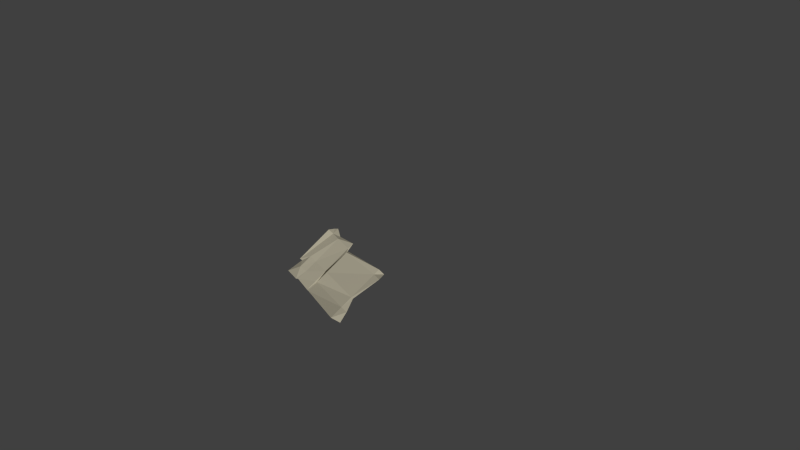 # Source: paper_code.blend  (saved by Blender 2.68.0; exported with 4.5.12 LTS)
import bpy
from mathutils import Matrix  # noqa: F401  (used for matrix-valued properties, if any)

bpy.ops.wm.read_factory_settings(use_empty=True)
scene = bpy.context.scene
scene.name = 'Scene'

# ---- collections
col_collection_1 = bpy.data.collections.new('Collection 1'); scene.collection.children.link(col_collection_1)

# ---- materials (node trees are filled in below, after node groups)
mat_material = bpy.data.materials.new('Material')
mat_material.alpha_threshold = 0.0
mat_material.use_transparent_shadow = False
mat_material.diffuse_color = (0.477, 0.351, 0.1628, 1.0)
mat_material.roughness = 0.5
mat_material.line_color = (0.0, 0.0, 0.0, 1.0)
mat_material_001 = bpy.data.materials.new('Material.001')
mat_material_001.alpha_threshold = 0.0
mat_material_001.use_transparent_shadow = False
mat_material_001.diffuse_color = (0.5277, 0.4878, 0.368, 1.0)
mat_material_001.roughness = 0.5
mat_material_001.line_color = (0.0, 0.0, 0.0, 1.0)

# ---- material node trees

# ---- world
world_world = bpy.data.worlds.new('World'); scene.world = world_world
world_world.color = (0.05088, 0.05088, 0.05088)
world_world.use_sun_shadow = False
world_world.sun_shadow_jitter_overblur = 0.0
world_world.cycles.sampling_method = 'MANUAL'
world_world.cycles.sample_map_resolution = 256

# ---- cameras
cam_camera = bpy.data.cameras.new('Camera')
cam_camera.clip_end = 100.0
cam_camera.lens = 35.0
cam_camera.sensor_width = 32.0
cam_camera.sensor_height = 18.0
cam_camera.ortho_scale = 7.314
cam_camera.dof.focus_distance = 0.0
cam_camera.dof.aperture_fstop = 128.0

# ---- lights
light_lamp = bpy.data.lights.new('Lamp', 'POINT')
light_lamp.transmission_factor = 0.0
light_lamp.cutoff_distance = 30.0
light_lamp.energy = 100.0
light_lamp.shadow_buffer_clip_start = 1.001
light_lamp.shadow_soft_size = 0.1
light_lamp.shadow_maximum_resolution = 0.006
light_lamp.use_absolute_resolution = True
light_lamp.cycles.use_multiple_importance_sampling = False

# ---- meshes
me_cube = bpy.data.meshes.new('Cube')
me_cube.from_pydata([(-0.003745, 0.007398, 0.0004921), (-0.003745, 0.007398, 0.0005565), (0.00622, 0.007811, 4.197e-06), (0.00622, 0.007811, 6.857e-05), (-0.004197, -0.001772, 0.0002562), (0.006648, -0.001772, 0.0005565), (-0.004197, -0.001772, 0.0001919), (0.006648, -0.001772, 0.0004921), (-0.0002336, 0.007811, 0.0004921), (-0.0002336, 0.007811, 0.0005565), (-0.0002336, -0.001772, 0.0004921), (-0.0002336, -0.001772, 0.0005565), (8.149e-10, 0.006452, 0.0005565), (-1.513e-09, -0.001772, 0.0005565), (1.397e-09, 0.006452, 0.0004921), (0.0, -0.001772, 0.0004921), (0.005158, 0.007811, 0.0005565), (0.005158, -0.002096, 0.00142), (0.005158, 0.007811, 0.0004921), (0.005158, -0.002096, 0.001355), (-0.003343, 0.007811, 0.0004921), (-0.002546, -0.001772, 0.0004921), (-0.003343, 0.007811, 0.0005565), (-0.002546, -0.001772, 0.0005565), (-0.004197, 0.006781, 0.001258), (0.00622, 0.006781, 0.0005565), (-0.004197, 0.006781, 0.001116), (0.00622, 0.006781, 0.0004921), (-0.0002336, 0.006781, 0.0004921), (-0.0002336, 0.006781, 0.0006604), (1.164e-09, 0.006212, 0.0005334), (5.821e-10, 0.006212, 0.0007377), (0.005158, 0.006781, 0.0003312), (0.005158, 0.006781, 0.0004316), (-0.003343, 0.006781, 0.0003885), (-0.003343, 0.006781, 0.0006862), (-0.0002336, -1.863e-09, 0.0004582), (-1.164e-09, -1.863e-09, 0.0001683), (0.005158, -3.725e-09, 0.0007036), (-0.003343, -6.985e-10, 0.0007526), (-0.003816, 0.0007969, 0.0005565), (0.00622, -3.958e-09, 0.0005565), (-0.003816, 0.0007969, 0.0004921), (0.00622, -1.164e-09, 0.0004921), (-0.0002336, 0.0, 0.0002899), (1.164e-10, 0.0, -1.455e-11), (0.005158, -9.313e-10, 0.0006392), (-0.003343, 9.313e-10, 0.0006883), (-0.0002336, 0.002053, 0.0004164), (-5.821e-10, 0.002053, 0.0007059), (0.005158, 0.002053, 0.0006338), (-0.003343, 0.002053, 0.0006862), (-0.004197, 0.0007144, 0.0005823), (0.005486, 0.002053, 0.0005565), (-0.004197, 0.0007144, 0.0004403), (0.005486, 0.002053, 0.0004921), (-0.0002336, 0.002053, 0.0002481), (4.657e-10, 0.002053, 0.0005016), (0.005158, 0.002053, 0.0005334), (-0.003343, 0.002053, 0.0003885), (-0.002272, 0.007186, 0.0004921), (-0.002272, -0.001572, 0.0004921), (-0.002272, 0.007186, 0.0005565), (-0.002272, -0.001572, 0.0005565), (-0.002272, 0.006781, 0.0005874), (-0.002272, 0.006781, 0.0008075), (-0.002272, 6.985e-10, 0.0004921), (-0.002272, -9.313e-10, 0.0005565), (-0.002272, 0.002053, 0.0002381), (-0.002272, 0.002053, 0.0004582)], [], [(47, 21, 6, 42), (39, 40, 4, 23), (22, 20, 0, 1), (26, 24, 1, 0), (21, 23, 4, 6), (25, 27, 2, 3), (45, 15, 10, 44), (37, 36, 11, 13), (12, 14, 8, 9), (15, 13, 11, 10), (46, 19, 15, 45), (38, 37, 13, 17), (16, 18, 14, 12), (19, 17, 13, 15), (43, 7, 19, 46), (41, 38, 17, 5), (3, 2, 18, 16), (7, 5, 17, 19), (66, 61, 21, 47), (67, 39, 23, 63), (62, 60, 20, 22), (61, 63, 23, 21), (20, 34, 26, 0), (22, 1, 24, 35), (54, 52, 24, 26), (53, 55, 27, 25), (14, 30, 28, 8), (12, 9, 29, 31), (18, 32, 30, 14), (16, 12, 31, 33), (2, 27, 32, 18), (3, 16, 33, 25), (60, 64, 34, 20), (62, 22, 35, 65), (59, 47, 42, 54), (51, 52, 40, 39), (57, 45, 44, 56), (49, 48, 36, 37), (58, 46, 45, 57), (50, 49, 37, 38), (55, 43, 46, 58), (53, 50, 38, 41), (68, 66, 47, 59), (69, 51, 39, 67), (6, 4, 40, 42), (5, 7, 43, 41), (42, 40, 52, 54), (41, 43, 55, 53), (34, 59, 54, 26), (35, 24, 52, 51), (30, 57, 56, 28), (31, 29, 48, 49), (32, 58, 57, 30), (33, 31, 49, 50), (27, 55, 58, 32), (25, 33, 50, 53), (64, 68, 59, 34), (65, 35, 51, 69), (44, 10, 61, 66), (36, 67, 63, 11), (9, 8, 60, 62), (10, 11, 63, 61), (8, 28, 64, 60), (9, 62, 65, 29), (56, 44, 66, 68), (48, 69, 67, 36), (28, 56, 68, 64), (29, 65, 69, 48)])
me_cube.polygons.foreach_set('material_index', [0, 1, 0, 0, 0, 0, 0, 1, 0, 0, 0, 1, 0, 0, 0, 1, 0, 0, 0, 1, 0, 0, 0, 1, 0, 0, 0, 1, 0, 1, 0, 1, 0, 1, 0, 1, 0, 1, 0, 1, 0, 1, 0, 1, 0, 0, 0, 0, 0, 1, 0, 1, 0, 1, 0, 1, 0, 1, 0, 1, 0, 0, 0, 1, 0, 1, 0, 1])
_uv = me_cube.uv_layers.new(name='UVMap')
_uv.uv.foreach_set('vector', [0.2107, 0.4587, 0.01963, 0.607, 9.263e-05, 0.3542, 0.2614, 0.407, 0.1066, 0.2404, 0.0404, 0.2999, 0.07713, 0.03563, 0.1943, 0.06763, 0.6653, 0.6259, 0.0, 0.0, 0.0, 0.0, 0.8871, 0.8345, 0.0, 0.0, 0.04027, 0.4173, 0.0, 0.0, 0.0, 0.0, 0.0, 0.0, 0.02014, 0.0383, 0.0, 0.0, 0.0, 0.0, 0.4435, 0.0766, 0.0, 0.0, 0.0, 0.0, 0.8871, 0.1532, 0.3591, 0.6794, 0.2921, 0.8582, 0.2674, 0.8487, 0.3429, 0.6722, 0.3953, 0.243, 0.3729, 0.2436, 0.372, 0.07354, 0.3902, 0.07343, 0.2218, 0.2086, 0.0, 0.0, 0.0, 0.0, 0.4435, 0.4173, 0.0, 0.0, 0.06041, 0.1149, 0.04027, 0.0766, 0.0, 0.0, 0.7565, 0.6026, 0.9106, 0.7647, 0.2921, 0.8582, 0.3591, 0.6794, 0.8032, 0.2327, 0.3953, 0.243, 0.3902, 0.07343, 0.7994, 0.02867, 0.1109, 0.1043, 0.0, 0.0, 0.0, 0.0, 0.2218, 0.2086, 0.0, 0.0, 0.07048, 0.1341, 0.06041, 0.1149, 0.0, 0.0, 0.8075, 0.5273, 0.9976, 0.5684, 0.9106, 0.7647, 0.7565, 0.6026, 0.888, 0.2322, 0.8032, 0.2327, 0.7994, 0.02867, 0.922, 0.06327, 0.0, 0.0, 0.0, 0.0, 0.0, 0.0, 0.1109, 0.1043, 0.0, 0.0, 0.08055, 0.1532, 0.07048, 0.1341, 0.0, 0.0, 0.2328, 0.5439, 0.05887, 0.6277, 0.01963, 0.607, 0.2107, 0.4587, 0.2031, 0.2413, 0.1066, 0.2404, 0.1943, 0.06763, 0.2145, 0.08917, 0.5544, 0.5216, 0.0, 0.0, 0.0, 0.0, 0.6653, 0.6259, 0.0, 0.0, 0.03021, 0.05745, 0.02014, 0.0383, 0.0, 0.0, 0.4467, 0.4454, 0.4446, 0.448, 0.4432, 0.4445, 0.4454, 0.4451, 0.1523, 1.006, 0.1185, 0.97, 0.07259, 0.9123, 0.1459, 0.9084, 0.2911, 0.4135, 0.2917, 0.4104, 0.4433, 0.4444, 0.4432, 0.4445, 0.6588, 0.4921, 0.6579, 0.4946, 0.5176, 0.463, 0.5191, 0.4632, 0.4716, 0.4661, 0.4705, 0.4685, 0.471, 0.4614, 0.4757, 0.4524, 0.4074, 0.8621, 0.3932, 0.9913, 0.39, 0.8941, 0.4067, 0.8393, 0.0, 0.0, 0.0, 0.0, 0.0, 0.0, 0.0, 0.0, 0.8176, 0.9774, 0.4074, 0.8621, 0.4067, 0.8393, 0.815, 0.879, 0.5179, 0.4629, 0.5176, 0.463, 0.5127, 0.4672, 0.5106, 0.4609, 0.904, 0.9777, 0.8176, 0.9774, 0.815, 0.879, 0.8992, 0.8768, 0.455, 0.4475, 0.4532, 0.4517, 0.4446, 0.448, 0.4467, 0.4454, 0.2321, 0.9404, 0.1523, 1.006, 0.1459, 0.9084, 0.2304, 0.9017, 0.3442, 0.4551, 0.2107, 0.4587, 0.2614, 0.407, 0.2911, 0.4135, 0.1228, 0.4529, 0.04905, 0.3337, 0.0404, 0.2999, 0.1066, 0.2404, 0.4145, 0.5618, 0.3591, 0.6794, 0.3429, 0.6722, 0.4076, 0.5581, 0.3947, 0.4422, 0.3752, 0.4426, 0.3729, 0.2436, 0.3953, 0.243, 0.6504, 0.5061, 0.7565, 0.6026, 0.3591, 0.6794, 0.4145, 0.5618, 0.806, 0.43, 0.3947, 0.4422, 0.3953, 0.243, 0.8032, 0.2327, 0.6579, 0.4946, 0.8075, 0.5273, 0.7565, 0.6026, 0.6504, 0.5061, 0.8319, 0.4294, 0.806, 0.43, 0.8032, 0.2327, 0.888, 0.2322, 0.3527, 0.4935, 0.2328, 0.5439, 0.2107, 0.4587, 0.3442, 0.4551, 0.2103, 0.4477, 0.1228, 0.4529, 0.1066, 0.2404, 0.2031, 0.2413, 9.263e-05, 0.3542, 0.0005417, 0.349, 0.262, 0.404, 0.2614, 0.407, 0.9974, 0.5645, 0.9976, 0.5684, 0.8075, 0.5273, 0.8081, 0.5245, 0.2614, 0.407, 0.262, 0.404, 0.2917, 0.4104, 0.2911, 0.4135, 0.8081, 0.5245, 0.8075, 0.5273, 0.6579, 0.4946, 0.6588, 0.4921, 0.4446, 0.448, 0.3442, 0.4551, 0.2911, 0.4135, 0.4432, 0.4445, 0.1459, 0.9084, 0.07259, 0.9123, 0.04905, 0.3337, 0.1228, 0.4529, 0.4705, 0.4685, 0.4145, 0.5618, 0.4076, 0.5581, 0.471, 0.4614, 0.4067, 0.8393, 0.39, 0.8941, 0.3752, 0.4426, 0.3947, 0.4422, 0.5127, 0.4672, 0.6504, 0.5061, 0.4145, 0.5618, 0.4705, 0.4685, 0.815, 0.879, 0.4067, 0.8393, 0.3947, 0.4422, 0.806, 0.43, 0.5176, 0.463, 0.6579, 0.4946, 0.6504, 0.5061, 0.5127, 0.4672, 0.8992, 0.8768, 0.815, 0.879, 0.806, 0.43, 0.8319, 0.4294, 0.4532, 0.4517, 0.3527, 0.4935, 0.3442, 0.4551, 0.4446, 0.448, 0.2304, 0.9017, 0.1459, 0.9084, 0.1228, 0.4529, 0.2103, 0.4477, 0.3429, 0.6722, 0.2674, 0.8487, 0.05887, 0.6277, 0.2328, 0.5439, 0.3729, 0.2436, 0.2031, 0.2413, 0.2145, 0.08917, 0.372, 0.07354, 0.4757, 0.452, 0.4757, 0.4524, 0.455, 0.4475, 0.4551, 0.4472, 0.0, 0.0, 0.04027, 0.0766, 0.03021, 0.05745, 0.0, 0.0, 0.4757, 0.4524, 0.471, 0.4614, 0.4532, 0.4517, 0.455, 0.4475, 0.3932, 0.9913, 0.2321, 0.9404, 0.2304, 0.9017, 0.39, 0.8941, 0.4076, 0.5581, 0.3429, 0.6722, 0.2328, 0.5439, 0.3527, 0.4935, 0.3752, 0.4426, 0.2103, 0.4477, 0.2031, 0.2413, 0.3729, 0.2436, 0.471, 0.4614, 0.4076, 0.5581, 0.3527, 0.4935, 0.4532, 0.4517, 0.39, 0.8941, 0.2304, 0.9017, 0.2103, 0.4477, 0.3752, 0.4426])
me_cube.materials.append(mat_material)
me_cube.materials.append(mat_material_001)
me_cube.use_remesh_preserve_volume = False
me_cube.use_remesh_preserve_attributes = False
me_cube.use_mirror_vertex_groups = False
me_cube.update()

# ---- objects
ob_paper_code = bpy.data.objects.new('paper_code', me_cube)
ob_lamp = bpy.data.objects.new('Lamp', light_lamp)
ob_camera = bpy.data.objects.new('Camera', cam_camera)

# ---- transforms, parenting, visibility, modifiers, constraints
ob_paper_code.location = (-0.002415, -0.003406, -0.001017)
ob_paper_code.lock_rotations_4d = False
ob_paper_code.empty_display_type = 'ARROWS'
ob_paper_code.lineart.crease_threshold = 0.0
ob_lamp.location = (1.174, -0.5438, 1.404)
ob_lamp.rotation_euler = (0.6503, 0.05522, 1.866)
ob_lamp.lock_rotations_4d = False
ob_lamp.empty_display_type = 'ARROWS'
ob_lamp.color = (0.0, 0.0, 0.0, 0.0)
ob_lamp.lineart.crease_threshold = 0.0
ob_camera.location = (0.0002935, 0.01122, 0.1283)
ob_camera.rotation_euler = (0.0, 0.0, 0.7854)
ob_camera.lock_rotations_4d = False
ob_camera.empty_display_type = 'ARROWS'
ob_camera.color = (0.0, 0.0, 0.0, 0.0)
ob_camera.display_type = 'WIRE'
ob_camera.lineart.crease_threshold = 0.0

# ---- collection membership
col_collection_1.objects.link(ob_paper_code)
col_collection_1.objects.link(ob_lamp)
col_collection_1.objects.link(ob_camera)

# ---- scene / render settings (as saved in the file)
scene.camera = ob_camera
scene.frame_start = 1; scene.frame_end = 250; scene.frame_set(1)
scene.render.engine = 'BLENDER_EEVEE_NEXT'
scene.render.image_settings.color_mode = 'RGB'
scene.render.image_settings.compression = 90
scene.render.resolution_percentage = 50
scene.render.dither_intensity = 0.0
scene.cycles.use_denoising = False
scene.cycles.samples = 10
scene.cycles.sampling_pattern = 'TABULATED_SOBOL'
scene.cycles.light_sampling_threshold = 0.0
scene.cycles.use_adaptive_sampling = False
scene.cycles.use_light_tree = False
scene.cycles.blur_glossy = 0.0
scene.cycles.volume_bounces = 1
scene.cycles.pixel_filter_type = 'GAUSSIAN'
scene.cycles.sample_clamp_indirect = 0.0
scene.view_settings.view_transform = 'Standard'
bpy.context.view_layer.update()
